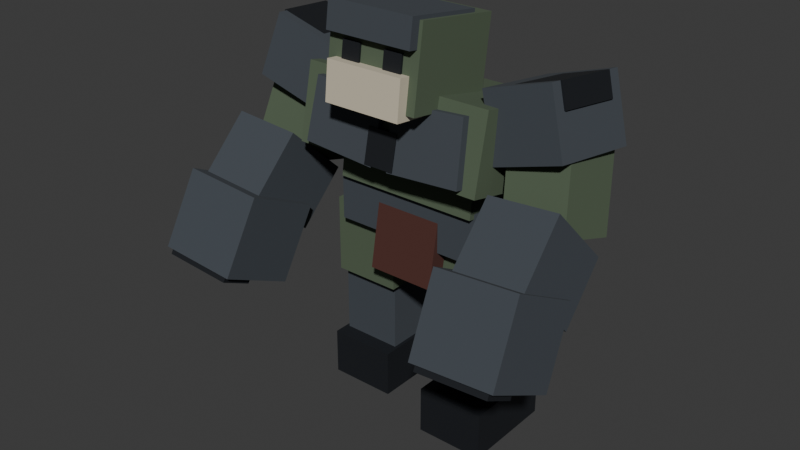 # Source: model.blend  (saved by Blender 5.2.44; exported with 4.5.12 LTS)
import bpy
from mathutils import Matrix  # noqa: F401  (used for matrix-valued properties, if any)

bpy.ops.wm.read_factory_settings(use_empty=True)
scene = bpy.context.scene
scene.name = 'Scene'

# ---- collections
col_collection = bpy.data.collections.new('Collection'); scene.collection.children.link(col_collection)

# ---- materials (node trees are filled in below, after node groups)
mat_mat_decay_brute_flesh = bpy.data.materials.new('mat_decay_brute_flesh')
mat_mat_corrupted_stone = bpy.data.materials.new('mat_corrupted_stone')
mat_mat_iron_plate = bpy.data.materials.new('mat_iron_plate')
mat_mat_bone_armor = bpy.data.materials.new('mat_bone_armor')
mat_mat_ragged_loincloth = bpy.data.materials.new('mat_ragged_loincloth')

# ---- material node trees
mat_mat_decay_brute_flesh.use_nodes = True; mat_mat_decay_brute_flesh.node_tree.nodes.clear()
_N = mat_mat_decay_brute_flesh.node_tree.nodes; _L = mat_mat_decay_brute_flesh.node_tree.links
n0 = _N.new('ShaderNodeBsdfPrincipled'); n0.name = 'Principled BSDF'; n0.location = (-200, 100)
n0.inputs[0].default_value = (0.08866, 0.1221, 0.07421, 1.0)
n0.inputs[2].default_value = 0.88
n0.inputs[10].default_value = 0.005
n1 = _N.new('ShaderNodeOutputMaterial'); n1.name = 'Material Output'; n1.location = (200, 100)
_L.new(n0.outputs[0], n1.inputs[0])
n1.is_active_output = True
mat_mat_corrupted_stone.use_nodes = True; mat_mat_corrupted_stone.node_tree.nodes.clear()
_N = mat_mat_corrupted_stone.node_tree.nodes; _L = mat_mat_corrupted_stone.node_tree.links
n0 = _N.new('ShaderNodeBsdfPrincipled'); n0.name = 'Principled BSDF'; n0.location = (-200, 100)
n0.inputs[0].default_value = (0.05448, 0.0648, 0.07819, 1.0)
n0.inputs[2].default_value = 0.95
n0.inputs[10].default_value = 0.005
n1 = _N.new('ShaderNodeOutputMaterial'); n1.name = 'Material Output'; n1.location = (200, 100)
_L.new(n0.outputs[0], n1.inputs[0])
n1.is_active_output = True
mat_mat_iron_plate.use_nodes = True; mat_mat_iron_plate.node_tree.nodes.clear()
_N = mat_mat_iron_plate.node_tree.nodes; _L = mat_mat_iron_plate.node_tree.links
n0 = _N.new('ShaderNodeBsdfPrincipled'); n0.name = 'Principled BSDF'; n0.location = (-200, 100)
n0.inputs[0].default_value = (0.02519, 0.02843, 0.03434, 1.0)
n0.inputs[1].default_value = 0.5
n0.inputs[2].default_value = 0.55
n0.inputs[10].default_value = 0.005
n1 = _N.new('ShaderNodeOutputMaterial'); n1.name = 'Material Output'; n1.location = (200, 100)
_L.new(n0.outputs[0], n1.inputs[0])
n1.is_active_output = True
mat_mat_bone_armor.use_nodes = True; mat_mat_bone_armor.node_tree.nodes.clear()
_N = mat_mat_bone_armor.node_tree.nodes; _L = mat_mat_bone_armor.node_tree.links
n0 = _N.new('ShaderNodeBsdfPrincipled'); n0.name = 'Principled BSDF'; n0.location = (-200, 100)
n0.inputs[0].default_value = (0.624, 0.5583, 0.4233, 1.0)
n0.inputs[2].default_value = 0.8
n0.inputs[10].default_value = 0.005
n1 = _N.new('ShaderNodeOutputMaterial'); n1.name = 'Material Output'; n1.location = (200, 100)
_L.new(n0.outputs[0], n1.inputs[0])
n1.is_active_output = True
mat_mat_ragged_loincloth.use_nodes = True; mat_mat_ragged_loincloth.node_tree.nodes.clear()
_N = mat_mat_ragged_loincloth.node_tree.nodes; _L = mat_mat_ragged_loincloth.node_tree.links
n0 = _N.new('ShaderNodeBsdfPrincipled'); n0.name = 'Principled BSDF'; n0.location = (-200, 100)
n0.inputs[0].default_value = (0.07619, 0.02416, 0.01764, 1.0)
n0.inputs[2].default_value = 0.92
n0.inputs[10].default_value = 0.005
n1 = _N.new('ShaderNodeOutputMaterial'); n1.name = 'Material Output'; n1.location = (200, 100)
_L.new(n0.outputs[0], n1.inputs[0])
n1.is_active_output = True

# ---- world
world_world = bpy.data.worlds.new('World'); scene.world = world_world
world_world.use_nodes = True; world_world.node_tree.nodes.clear()
_N = world_world.node_tree.nodes; _L = world_world.node_tree.links
n0 = _N.new('ShaderNodeOutputWorld'); n0.name = 'World Output'; n0.location = (200, 100)
n1 = _N.new('ShaderNodeBackground'); n1.name = 'Background'; n1.location = (-200, 100)
n1.inputs[0].default_value = (0.05088, 0.05088, 0.05088, 1.0)
_L.new(n1.outputs[0], n0.inputs[0])
n0.is_active_output = True
world_world.color = (0.05088, 0.05088, 0.05088)
world_world.sun_shadow_jitter_overblur = 0.0

# ---- meshes
me_siege_breaker_mesh = bpy.data.meshes.new('siege_breaker_Mesh')
me_siege_breaker_mesh.from_pydata([(-0.46, -0.28, 1.1), (0.46, -0.28, 1.1), (0.46, 0.28, 1.1), (-0.46, 0.28, 1.1), (-0.46, -0.28, 1.4), (0.46, -0.28, 1.4), (0.46, 0.28, 1.4), (-0.46, 0.28, 1.4), (-0.2, -0.3457, 0.9019), (0.2, -0.3457, 0.9019), (0.2, -0.2472, 0.8845), (-0.2, -0.2472, 0.8845), (-0.2, -0.2728, 1.315), (0.2, -0.2728, 1.315), (0.2, -0.1743, 1.298), (-0.2, -0.1743, 1.298), (-0.43, -0.317, 1.378), (0.43, -0.317, 1.378), (0.43, 0.198, 1.305), (-0.43, 0.198, 1.305), (-0.43, -0.278, 1.655), (0.43, -0.278, 1.655), (0.43, 0.237, 1.582), (-0.43, 0.237, 1.582), (-0.22, 0.167, 1.341), (0.22, 0.167, 1.341), (0.22, 0.3057, 1.322), (-0.22, 0.3057, 1.322), (-0.22, 0.2143, 1.678), (0.22, 0.2143, 1.678), (0.22, 0.353, 1.659), (-0.22, 0.353, 1.659), (-0.57, -0.4783, 1.595), (0.57, -0.4783, 1.595), (0.57, 0.1868, 1.454), (-0.57, 0.1868, 1.454), (-0.57, -0.3868, 2.026), (0.57, -0.3868, 2.026), (0.57, 0.2783, 1.885), (-0.57, 0.2783, 1.885), (0.05195, -0.5161, 1.601), (0.4909, -0.5161, 1.632), (0.4926, -0.3987, 1.607), (0.05369, -0.3987, 1.577), (0.02738, -0.4413, 1.953), (0.4663, -0.4413, 1.983), (0.4681, -0.3239, 1.959), (0.02912, -0.3239, 1.928), (-0.4909, -0.5161, 1.632), (-0.05195, -0.5161, 1.601), (-0.05369, -0.3987, 1.577), (-0.4926, -0.3987, 1.607), (-0.4663, -0.4413, 1.983), (-0.02738, -0.4413, 1.953), (-0.02912, -0.3239, 1.928), (-0.4681, -0.3239, 1.959), (-0.09, -0.5199, 1.611), (0.09, -0.5199, 1.611), (0.09, -0.4417, 1.594), (-0.09, -0.4417, 1.594), (-0.09, -0.4783, 1.806), (0.09, -0.4783, 1.806), (0.09, -0.4001, 1.789), (-0.09, -0.4001, 1.789), (0.5722, -0.3374, 1.72), (0.9707, -0.3653, 1.85), (1.021, 0.1296, 1.8), (0.623, 0.1575, 1.671), (0.4585, -0.2896, 2.08), (0.857, -0.3175, 2.209), (0.9078, 0.1774, 2.16), (0.5093, 0.2053, 2.03), (0.6498, -0.2577, 1.988), (0.9155, -0.2763, 2.075), (0.9521, 0.08008, 2.039), (0.6864, 0.09866, 1.953), (0.6079, -0.2401, 2.121), (0.8736, -0.2587, 2.207), (0.9102, 0.09768, 2.172), (0.6445, 0.1163, 2.085), (-0.9707, -0.3653, 1.85), (-0.5722, -0.3374, 1.72), (-0.623, 0.1575, 1.671), (-1.021, 0.1296, 1.8), (-0.857, -0.3175, 2.209), (-0.4585, -0.2896, 2.08), (-0.5093, 0.2053, 2.03), (-0.9078, 0.1774, 2.16), (-0.9155, -0.2763, 2.075), (-0.6498, -0.2577, 1.988), (-0.6864, 0.09866, 1.953), (-0.9521, 0.08008, 2.039), (-0.8736, -0.2587, 2.207), (-0.6079, -0.2401, 2.121), (-0.6445, 0.1163, 2.085), (-0.9102, 0.09768, 2.172), (-0.2, -0.41, 1.81), (0.2, -0.41, 1.81), (0.2, -0.03, 1.81), (-0.2, -0.03, 1.81), (-0.2, -0.41, 2.03), (0.2, -0.41, 2.03), (0.2, -0.03, 2.03), (-0.2, -0.03, 2.03), (-0.28, -0.5794, 1.97), (0.28, -0.5794, 1.97), (0.28, -0.04464, 1.895), (-0.28, -0.04464, 1.895), (-0.28, -0.5154, 2.425), (0.28, -0.5154, 2.425), (0.28, 0.01938, 2.35), (-0.28, 0.01938, 2.35), (-0.26, -0.5888, 2.294), (0.26, -0.5888, 2.294), (0.26, -0.1135, 2.227), (-0.26, -0.1135, 2.227), (-0.26, -0.5665, 2.453), (0.26, -0.5665, 2.453), (0.26, -0.0912, 2.386), (-0.26, -0.0912, 2.386), (0.075, -0.5675, 2.148), (0.185, -0.5675, 2.148), (0.185, -0.5278, 2.143), (0.075, -0.5278, 2.143), (0.075, -0.5522, 2.257), (0.185, -0.5522, 2.257), (0.185, -0.5125, 2.252), (0.075, -0.5125, 2.252), (-0.185, -0.5675, 2.148), (-0.075, -0.5675, 2.148), (-0.075, -0.5278, 2.143), (-0.185, -0.5278, 2.143), (-0.185, -0.5522, 2.257), (-0.075, -0.5522, 2.257), (-0.075, -0.5125, 2.252), (-0.185, -0.5125, 2.252), (-0.23, -0.6407, 1.946), (0.23, -0.6407, 1.946), (0.23, -0.3423, 1.915), (-0.23, -0.3423, 1.915), (-0.23, -0.6177, 2.165), (0.23, -0.6177, 2.165), (0.23, -0.3193, 2.134), (-0.23, -0.3193, 2.134), (-0.17, -0.625, 2.034), (0.17, -0.625, 2.034), (0.17, -0.5454, 2.026), (-0.17, -0.5454, 2.026), (-0.17, -0.6146, 2.134), (0.17, -0.6146, 2.134), (0.17, -0.535, 2.126), (-0.17, -0.535, 2.126), (0.6705, -0.3918, 1.431), (1.025, -0.3918, 1.494), (1.045, -0.03037, 1.378), (0.6909, -0.03037, 1.316), (0.5946, -0.2496, 1.862), (0.9491, -0.2496, 1.924), (0.9695, 0.1118, 1.809), (0.6149, 0.1118, 1.746), (0.6576, -0.7575, 1.367), (1.057, -0.7575, 1.395), (1.082, -0.4102, 1.036), (0.6827, -0.4102, 1.008), (0.6383, -0.4698, 1.644), (1.037, -0.4698, 1.672), (1.062, -0.1225, 1.313), (0.6633, -0.1225, 1.285), (0.6269, -1.04, 0.9931), (1.106, -1.04, 1.027), (1.121, -0.6161, 0.8018), (0.6426, -0.6161, 0.7683), (0.5986, -0.8239, 1.398), (1.077, -0.8239, 1.432), (1.093, -0.4001, 1.207), (0.6143, -0.4001, 1.173), (0.6596, -1.042, 0.956), (1.079, -1.042, 0.9853), (1.085, -0.8656, 0.8917), (0.6661, -0.8656, 0.8624), (0.6349, -0.8544, 1.308), (1.054, -0.8544, 1.338), (1.06, -0.6778, 1.244), (0.6415, -0.6778, 1.215), (-1.027, -0.366, 1.465), (-0.672, -0.366, 1.403), (-0.6902, -0.0007569, 1.299), (-1.045, -0.0007569, 1.362), (-0.9498, -0.2392, 1.901), (-0.5952, -0.2392, 1.838), (-0.6134, 0.126, 1.735), (-0.968, 0.126, 1.797), (-1.058, -0.7396, 1.353), (-0.6592, -0.7396, 1.325), (-0.6825, -0.368, 0.9909), (-1.082, -0.368, 1.019), (-1.037, -0.472, 1.649), (-0.6385, -0.472, 1.621), (-0.6618, -0.1004, 1.287), (-1.061, -0.1004, 1.315), (-1.106, -1.017, 0.9955), (-0.6277, -1.017, 0.962), (-0.6423, -0.5851, 0.7521), (-1.121, -0.5851, 0.7856), (-1.078, -0.8149, 1.408), (-0.5988, -0.8149, 1.374), (-0.6135, -0.3835, 1.165), (-1.092, -0.3835, 1.198), (-1.079, -1.018, 0.9591), (-0.66, -1.018, 0.9298), (-0.6661, -0.8378, 0.8423), (-1.085, -0.8378, 0.8716), (-1.054, -0.8422, 1.318), (-0.6349, -0.8422, 1.288), (-0.641, -0.6624, 1.201), (-1.06, -0.6624, 1.23), (0.16, -0.21, 0.71), (0.56, -0.21, 0.71), (0.56, 0.21, 0.71), (0.16, 0.21, 0.71), (0.16, -0.21, 1.17), (0.56, -0.21, 1.17), (0.56, 0.21, 1.17), (0.16, 0.21, 1.17), (0.2, -0.23, 0.26), (0.56, -0.23, 0.26), (0.56, 0.15, 0.26), (0.2, 0.15, 0.26), (0.2, -0.23, 0.74), (0.56, -0.23, 0.74), (0.56, 0.15, 0.74), (0.2, 0.15, 0.74), (0.18, -0.38, 0.0), (0.58, -0.38, 0.0), (0.58, 0.18, 0.0), (0.18, 0.18, 0.0), (0.18, -0.38, 0.28), (0.58, -0.38, 0.28), (0.58, 0.18, 0.28), (0.18, 0.18, 0.28), (-0.56, -0.21, 0.71), (-0.16, -0.21, 0.71), (-0.16, 0.21, 0.71), (-0.56, 0.21, 0.71), (-0.56, -0.21, 1.17), (-0.16, -0.21, 1.17), (-0.16, 0.21, 1.17), (-0.56, 0.21, 1.17), (-0.56, -0.15, 0.26), (-0.2, -0.15, 0.26), (-0.2, 0.23, 0.26), (-0.56, 0.23, 0.26), (-0.56, -0.15, 0.74), (-0.2, -0.15, 0.74), (-0.2, 0.23, 0.74), (-0.56, 0.23, 0.74), (-0.58, -0.24, 0.0), (-0.18, -0.24, 0.0), (-0.18, 0.32, 0.0), (-0.58, 0.32, 0.0), (-0.58, -0.24, 0.28), (-0.18, -0.24, 0.28), (-0.18, 0.32, 0.28), (-0.58, 0.32, 0.28)], [], [(0, 1, 2, 3), (4, 7, 6, 5), (0, 4, 5, 1), (1, 5, 6, 2), (2, 6, 7, 3), (3, 7, 4, 0), (8, 9, 10, 11), (12, 15, 14, 13), (8, 12, 13, 9), (9, 13, 14, 10), (10, 14, 15, 11), (11, 15, 12, 8), (16, 17, 18, 19), (20, 23, 22, 21), (16, 20, 21, 17), (17, 21, 22, 18), (18, 22, 23, 19), (19, 23, 20, 16), (24, 25, 26, 27), (28, 31, 30, 29), (24, 28, 29, 25), (25, 29, 30, 26), (26, 30, 31, 27), (27, 31, 28, 24), (32, 33, 34, 35), (36, 39, 38, 37), (32, 36, 37, 33), (33, 37, 38, 34), (34, 38, 39, 35), (35, 39, 36, 32), (40, 41, 42, 43), (44, 47, 46, 45), (40, 44, 45, 41), (41, 45, 46, 42), (42, 46, 47, 43), (43, 47, 44, 40), (48, 49, 50, 51), (52, 55, 54, 53), (48, 52, 53, 49), (49, 53, 54, 50), (50, 54, 55, 51), (51, 55, 52, 48), (56, 57, 58, 59), (60, 63, 62, 61), (56, 60, 61, 57), (57, 61, 62, 58), (58, 62, 63, 59), (59, 63, 60, 56), (64, 65, 66, 67), (68, 71, 70, 69), (64, 68, 69, 65), (65, 69, 70, 66), (66, 70, 71, 67), (67, 71, 68, 64), (72, 73, 74, 75), (76, 79, 78, 77), (72, 76, 77, 73), (73, 77, 78, 74), (74, 78, 79, 75), (75, 79, 76, 72), (80, 81, 82, 83), (84, 87, 86, 85), (80, 84, 85, 81), (81, 85, 86, 82), (82, 86, 87, 83), (83, 87, 84, 80), (88, 89, 90, 91), (92, 95, 94, 93), (88, 92, 93, 89), (89, 93, 94, 90), (90, 94, 95, 91), (91, 95, 92, 88), (96, 97, 98, 99), (100, 103, 102, 101), (96, 100, 101, 97), (97, 101, 102, 98), (98, 102, 103, 99), (99, 103, 100, 96), (104, 105, 106, 107), (108, 111, 110, 109), (104, 108, 109, 105), (105, 109, 110, 106), (106, 110, 111, 107), (107, 111, 108, 104), (112, 113, 114, 115), (116, 119, 118, 117), (112, 116, 117, 113), (113, 117, 118, 114), (114, 118, 119, 115), (115, 119, 116, 112), (120, 121, 122, 123), (124, 127, 126, 125), (120, 124, 125, 121), (121, 125, 126, 122), (122, 126, 127, 123), (123, 127, 124, 120), (128, 129, 130, 131), (132, 135, 134, 133), (128, 132, 133, 129), (129, 133, 134, 130), (130, 134, 135, 131), (131, 135, 132, 128), (136, 137, 138, 139), (140, 143, 142, 141), (136, 140, 141, 137), (137, 141, 142, 138), (138, 142, 143, 139), (139, 143, 140, 136), (144, 145, 146, 147), (148, 151, 150, 149), (144, 148, 149, 145), (145, 149, 150, 146), (146, 150, 151, 147), (147, 151, 148, 144), (152, 153, 154, 155), (156, 159, 158, 157), (152, 156, 157, 153), (153, 157, 158, 154), (154, 158, 159, 155), (155, 159, 156, 152), (160, 161, 162, 163), (164, 167, 166, 165), (160, 164, 165, 161), (161, 165, 166, 162), (162, 166, 167, 163), (163, 167, 164, 160), (168, 169, 170, 171), (172, 175, 174, 173), (168, 172, 173, 169), (169, 173, 174, 170), (170, 174, 175, 171), (171, 175, 172, 168), (176, 177, 178, 179), (180, 183, 182, 181), (176, 180, 181, 177), (177, 181, 182, 178), (178, 182, 183, 179), (179, 183, 180, 176), (184, 185, 186, 187), (188, 191, 190, 189), (184, 188, 189, 185), (185, 189, 190, 186), (186, 190, 191, 187), (187, 191, 188, 184), (192, 193, 194, 195), (196, 199, 198, 197), (192, 196, 197, 193), (193, 197, 198, 194), (194, 198, 199, 195), (195, 199, 196, 192), (200, 201, 202, 203), (204, 207, 206, 205), (200, 204, 205, 201), (201, 205, 206, 202), (202, 206, 207, 203), (203, 207, 204, 200), (208, 209, 210, 211), (212, 215, 214, 213), (208, 212, 213, 209), (209, 213, 214, 210), (210, 214, 215, 211), (211, 215, 212, 208), (216, 217, 218, 219), (220, 223, 222, 221), (216, 220, 221, 217), (217, 221, 222, 218), (218, 222, 223, 219), (219, 223, 220, 216), (224, 225, 226, 227), (228, 231, 230, 229), (224, 228, 229, 225), (225, 229, 230, 226), (226, 230, 231, 227), (227, 231, 228, 224), (232, 233, 234, 235), (236, 239, 238, 237), (232, 236, 237, 233), (233, 237, 238, 234), (234, 238, 239, 235), (235, 239, 236, 232), (240, 241, 242, 243), (244, 247, 246, 245), (240, 244, 245, 241), (241, 245, 246, 242), (242, 246, 247, 243), (243, 247, 244, 240), (248, 249, 250, 251), (252, 255, 254, 253), (248, 252, 253, 249), (249, 253, 254, 250), (250, 254, 255, 251), (251, 255, 252, 248), (256, 257, 258, 259), (260, 263, 262, 261), (256, 260, 261, 257), (257, 261, 262, 258), (258, 262, 263, 259), (259, 263, 260, 256)])
me_siege_breaker_mesh.polygons.foreach_set('material_index', [1, 1, 1, 1, 1, 1, 4, 4, 4, 4, 4, 4, 0, 0, 0, 0, 0, 0, 1, 1, 1, 1, 1, 1, 0, 0, 0, 0, 0, 0, 1, 1, 1, 1, 1, 1, 1, 1, 1, 1, 1, 1, 2, 2, 2, 2, 2, 2, 1, 1, 1, 1, 1, 1, 2, 2, 2, 2, 2, 2, 1, 1, 1, 1, 1, 1, 2, 2, 2, 2, 2, 2, 0, 0, 0, 0, 0, 0, 0, 0, 0, 0, 0, 0, 1, 1, 1, 1, 1, 1, 2, 2, 2, 2, 2, 2, 2, 2, 2, 2, 2, 2, 3, 3, 3, 3, 3, 3, 2, 2, 2, 2, 2, 2, 0, 0, 0, 0, 0, 0, 1, 1, 1, 1, 1, 1, 1, 1, 1, 1, 1, 1, 2, 2, 2, 2, 2, 2, 0, 0, 0, 0, 0, 0, 1, 1, 1, 1, 1, 1, 1, 1, 1, 1, 1, 1, 2, 2, 2, 2, 2, 2, 0, 0, 0, 0, 0, 0, 1, 1, 1, 1, 1, 1, 2, 2, 2, 2, 2, 2, 0, 0, 0, 0, 0, 0, 1, 1, 1, 1, 1, 1, 2, 2, 2, 2, 2, 2])
me_siege_breaker_mesh.materials.append(mat_mat_decay_brute_flesh)
me_siege_breaker_mesh.materials.append(mat_mat_corrupted_stone)
me_siege_breaker_mesh.materials.append(mat_mat_iron_plate)
me_siege_breaker_mesh.materials.append(mat_mat_bone_armor)
me_siege_breaker_mesh.materials.append(mat_mat_ragged_loincloth)
me_siege_breaker_mesh.update()
arm_siege_breaker_armature_armature = bpy.data.armatures.new('siege_breaker_Armature_Armature')  # bones are not reproduced

# ---- objects
ob_siege_breaker_armature = bpy.data.objects.new('siege_breaker_Armature', arm_siege_breaker_armature_armature)
ob_body = bpy.data.objects.new('Body', me_siege_breaker_mesh)

# ---- transforms, parenting, visibility, modifiers, constraints
ob_siege_breaker_armature.location = (0.0, 0.0, 0.0)
ob_body.parent = ob_siege_breaker_armature
ob_body.location = (0.0, 0.0, 0.0)
_vg = ob_body.vertex_groups.new(name='Hips')
_vg.add([0, 1, 2, 3, 4, 5, 6, 7, 8, 9, 10, 11, 12, 13, 14, 15], 1.0, 'REPLACE')
_vg = ob_body.vertex_groups.new(name='Spine')
_vg.add([16, 17, 18, 19, 20, 21, 22, 23, 24, 25, 26, 27, 28, 29, 30, 31], 1.0, 'REPLACE')
_vg = ob_body.vertex_groups.new(name='Chest')
_vg.add([32, 33, 34, 35, 36, 37, 38, 39, 40, 41, 42, 43, 44, 45, 46, 47, 48, 49, 50, 51, 52, 53, 54, 55, 56, 57, 58, 59, 60, 61, 62, 63, 64, 65, 66, 67, 68, 69, 70, 71, 72, 73, 74, 75, 76, 77, 78, 79, 80, 81, 82, 83, 84, 85, 86, 87, 88, 89, 90, 91, 92, 93, 94, 95], 1.0, 'REPLACE')
_vg = ob_body.vertex_groups.new(name='Neck')
_vg.add([96, 97, 98, 99, 100, 101, 102, 103], 1.0, 'REPLACE')
_vg = ob_body.vertex_groups.new(name='Head')
_vg.add([104, 105, 106, 107, 108, 109, 110, 111, 112, 113, 114, 115, 116, 117, 118, 119, 120, 121, 122, 123, 124, 125, 126, 127, 128, 129, 130, 131, 132, 133, 134, 135, 136, 137, 138, 139, 140, 141, 142, 143, 144, 145, 146, 147, 148, 149, 150, 151], 1.0, 'REPLACE')
_vg = ob_body.vertex_groups.new(name='UpperArm.L')
_vg.add([152, 153, 154, 155, 156, 157, 158, 159], 1.0, 'REPLACE')
_vg = ob_body.vertex_groups.new(name='Forearm.L')
_vg.add([160, 161, 162, 163, 164, 165, 166, 167], 1.0, 'REPLACE')
_vg = ob_body.vertex_groups.new(name='Hand.L')
_vg.add([168, 169, 170, 171, 172, 173, 174, 175, 176, 177, 178, 179, 180, 181, 182, 183], 1.0, 'REPLACE')
_vg = ob_body.vertex_groups.new(name='UpperArm.R')
_vg.add([184, 185, 186, 187, 188, 189, 190, 191], 1.0, 'REPLACE')
_vg = ob_body.vertex_groups.new(name='Forearm.R')
_vg.add([192, 193, 194, 195, 196, 197, 198, 199], 1.0, 'REPLACE')
_vg = ob_body.vertex_groups.new(name='Hand.R')
_vg.add([200, 201, 202, 203, 204, 205, 206, 207, 208, 209, 210, 211, 212, 213, 214, 215], 1.0, 'REPLACE')
_vg = ob_body.vertex_groups.new(name='Thigh.L')
_vg.add([216, 217, 218, 219, 220, 221, 222, 223], 1.0, 'REPLACE')
_vg = ob_body.vertex_groups.new(name='Shin.L')
_vg.add([224, 225, 226, 227, 228, 229, 230, 231], 1.0, 'REPLACE')
_vg = ob_body.vertex_groups.new(name='Foot.L')
_vg.add([232, 233, 234, 235, 236, 237, 238, 239], 1.0, 'REPLACE')
_vg = ob_body.vertex_groups.new(name='Thigh.R')
_vg.add([240, 241, 242, 243, 244, 245, 246, 247], 1.0, 'REPLACE')
_vg = ob_body.vertex_groups.new(name='Shin.R')
_vg.add([248, 249, 250, 251, 252, 253, 254, 255], 1.0, 'REPLACE')
_vg = ob_body.vertex_groups.new(name='Foot.R')
_vg.add([256, 257, 258, 259, 260, 261, 262, 263], 1.0, 'REPLACE')
_m = ob_body.modifiers.new('Armature', 'ARMATURE')
_m.object = ob_siege_breaker_armature

# ---- collection membership
col_collection.objects.link(ob_siege_breaker_armature)
col_collection.objects.link(ob_body)

# ---- scene / render settings (as saved in the file)
scene.frame_start = 1; scene.frame_end = 250; scene.frame_set(1)
scene.render.engine = 'BLENDER_EEVEE_NEXT'
scene.render.bake_bias = 0.0
scene.render.bake_samples = 0
scene.render.compositor_device = 'GPU'
scene.eevee.use_volume_custom_range = False
scene.eevee.fast_gi_thickness_near = 0.1
scene.eevee.fast_gi_thickness_far = 0.0
scene.eevee.ray_tracing_options.screen_trace_thickness = 0.1
bpy.context.view_layer.update()

# ---- added for rendering (the .blend has no active camera and no usable light): camera, sun
cam_auto = bpy.data.cameras.new('AutoCamera')
cam_auto.lens = 50.0
cam_auto.sensor_width = 36.0
cam_auto.clip_end = 1000.0
ob_auto_camera = bpy.data.objects.new('AutoCamera', cam_auto)
scene.collection.objects.link(ob_auto_camera)
ob_auto_camera.location = (3.33495, -4.34638, 3.89416)
ob_auto_camera.rotation_euler = (1.09748, -7.21219e-08, 0.694738)
scene.camera = ob_auto_camera
light_auto_sun = bpy.data.lights.new('AutoSun', 'SUN')
light_auto_sun.energy = 3.0
light_auto_sun.angle = 0.0523599
ob_auto_sun = bpy.data.objects.new('AutoSun', light_auto_sun)
scene.collection.objects.link(ob_auto_sun)
ob_auto_sun.rotation_euler = (0.872665, 0.174533, 0.523599)
bpy.context.view_layer.update()
